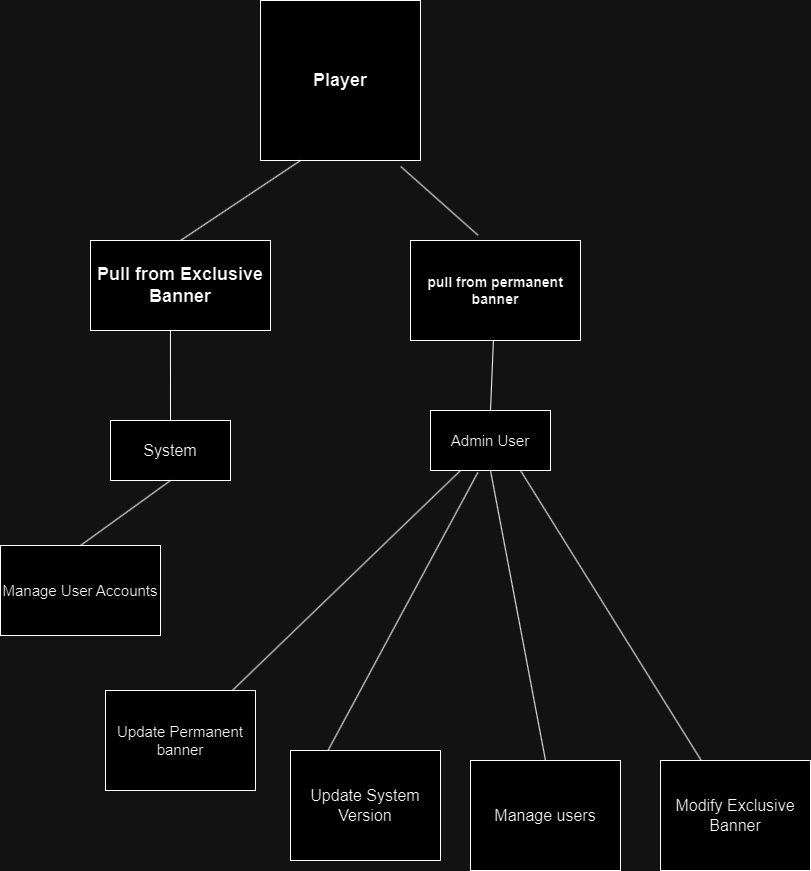

The diagram above was exported from draw.io. Its source (the exported page's mxGraphModel, read from the mxfile embedded in the PNG):
<mxGraphModel dx="858" dy="1364" grid="1" gridSize="10" guides="1" tooltips="1" connect="1" arrows="1" fold="1" page="1" pageScale="1" pageWidth="850" pageHeight="1100" math="0" shadow="0">
  <root>
    <mxCell id="0" />
    <mxCell id="1" parent="0" />
    <mxCell id="tb3RQ_n2EPzLdjIa7fFG-1" value="&lt;h2&gt;Player&lt;/h2&gt;" style="whiteSpace=wrap;html=1;aspect=fixed;" vertex="1" parent="1">
      <mxGeometry x="290" y="110" width="160" height="160" as="geometry" />
    </mxCell>
    <mxCell id="tb3RQ_n2EPzLdjIa7fFG-3" value="&lt;h2 style=&quot;border-color: var(--border-color);&quot;&gt;Pull from Exclusive Banner&lt;/h2&gt;" style="rounded=0;whiteSpace=wrap;html=1;" vertex="1" parent="1">
      <mxGeometry x="120" y="350" width="180" height="90" as="geometry" />
    </mxCell>
    <mxCell id="tb3RQ_n2EPzLdjIa7fFG-4" value="&lt;h3&gt;pull from permanent banner&lt;/h3&gt;" style="rounded=0;whiteSpace=wrap;html=1;" vertex="1" parent="1">
      <mxGeometry x="440" y="350" width="170" height="100" as="geometry" />
    </mxCell>
    <mxCell id="tb3RQ_n2EPzLdjIa7fFG-5" value="" style="endArrow=none;html=1;rounded=0;entryX=0.25;entryY=1;entryDx=0;entryDy=0;exitX=0.5;exitY=0;exitDx=0;exitDy=0;" edge="1" parent="1" source="tb3RQ_n2EPzLdjIa7fFG-3" target="tb3RQ_n2EPzLdjIa7fFG-1">
      <mxGeometry width="50" height="50" relative="1" as="geometry">
        <mxPoint x="380" y="470" as="sourcePoint" />
        <mxPoint x="430" y="420" as="targetPoint" />
      </mxGeometry>
    </mxCell>
    <mxCell id="tb3RQ_n2EPzLdjIa7fFG-6" value="" style="endArrow=none;html=1;rounded=0;entryX=0.877;entryY=1.038;entryDx=0;entryDy=0;entryPerimeter=0;exitX=0.397;exitY=-0.053;exitDx=0;exitDy=0;exitPerimeter=0;" edge="1" parent="1" source="tb3RQ_n2EPzLdjIa7fFG-4" target="tb3RQ_n2EPzLdjIa7fFG-1">
      <mxGeometry width="50" height="50" relative="1" as="geometry">
        <mxPoint x="380" y="470" as="sourcePoint" />
        <mxPoint x="430" y="420" as="targetPoint" />
      </mxGeometry>
    </mxCell>
    <mxCell id="tb3RQ_n2EPzLdjIa7fFG-7" value="System" style="rounded=0;whiteSpace=wrap;html=1;fontSize=16;" vertex="1" parent="1">
      <mxGeometry x="140" y="530" width="120" height="60" as="geometry" />
    </mxCell>
    <mxCell id="tb3RQ_n2EPzLdjIa7fFG-8" value="Admin User" style="rounded=0;whiteSpace=wrap;html=1;fontSize=15;" vertex="1" parent="1">
      <mxGeometry x="460" y="520" width="120" height="60" as="geometry" />
    </mxCell>
    <mxCell id="tb3RQ_n2EPzLdjIa7fFG-10" value="" style="endArrow=none;html=1;rounded=0;entryX=0.444;entryY=1;entryDx=0;entryDy=0;entryPerimeter=0;exitX=0.5;exitY=0;exitDx=0;exitDy=0;" edge="1" parent="1" source="tb3RQ_n2EPzLdjIa7fFG-7" target="tb3RQ_n2EPzLdjIa7fFG-3">
      <mxGeometry width="50" height="50" relative="1" as="geometry">
        <mxPoint x="260" y="520" as="sourcePoint" />
        <mxPoint x="310" y="470" as="targetPoint" />
      </mxGeometry>
    </mxCell>
    <mxCell id="tb3RQ_n2EPzLdjIa7fFG-11" value="" style="endArrow=none;html=1;rounded=0;exitX=0.5;exitY=0;exitDx=0;exitDy=0;" edge="1" parent="1" source="tb3RQ_n2EPzLdjIa7fFG-8" target="tb3RQ_n2EPzLdjIa7fFG-4">
      <mxGeometry width="50" height="50" relative="1" as="geometry">
        <mxPoint x="260" y="520" as="sourcePoint" />
        <mxPoint x="310" y="470" as="targetPoint" />
      </mxGeometry>
    </mxCell>
    <mxCell id="tb3RQ_n2EPzLdjIa7fFG-12" value="Manage User Accounts" style="rounded=0;whiteSpace=wrap;html=1;fontSize=15;" vertex="1" parent="1">
      <mxGeometry x="30" y="655" width="160" height="90" as="geometry" />
    </mxCell>
    <mxCell id="tb3RQ_n2EPzLdjIa7fFG-13" value="" style="endArrow=none;html=1;rounded=0;entryX=0.5;entryY=1;entryDx=0;entryDy=0;exitX=0.5;exitY=0;exitDx=0;exitDy=0;" edge="1" parent="1" source="tb3RQ_n2EPzLdjIa7fFG-12" target="tb3RQ_n2EPzLdjIa7fFG-7">
      <mxGeometry width="50" height="50" relative="1" as="geometry">
        <mxPoint x="200" y="640" as="sourcePoint" />
        <mxPoint x="310" y="540" as="targetPoint" />
      </mxGeometry>
    </mxCell>
    <mxCell id="tb3RQ_n2EPzLdjIa7fFG-15" value="Update Permanent banner" style="rounded=0;whiteSpace=wrap;html=1;fontSize=15;" vertex="1" parent="1">
      <mxGeometry x="135" y="800" width="150" height="100" as="geometry" />
    </mxCell>
    <mxCell id="tb3RQ_n2EPzLdjIa7fFG-16" value="Update System Version" style="rounded=0;whiteSpace=wrap;html=1;fontSize=16;" vertex="1" parent="1">
      <mxGeometry x="320" y="860" width="150" height="110" as="geometry" />
    </mxCell>
    <mxCell id="tb3RQ_n2EPzLdjIa7fFG-18" value="" style="endArrow=none;html=1;rounded=0;entryX=0.25;entryY=1;entryDx=0;entryDy=0;" edge="1" parent="1" source="tb3RQ_n2EPzLdjIa7fFG-15" target="tb3RQ_n2EPzLdjIa7fFG-8">
      <mxGeometry width="50" height="50" relative="1" as="geometry">
        <mxPoint x="400" y="600" as="sourcePoint" />
        <mxPoint x="450" y="550" as="targetPoint" />
      </mxGeometry>
    </mxCell>
    <mxCell id="tb3RQ_n2EPzLdjIa7fFG-19" value="" style="endArrow=none;html=1;rounded=0;entryX=0.395;entryY=1.031;entryDx=0;entryDy=0;exitX=0.25;exitY=0;exitDx=0;exitDy=0;entryPerimeter=0;" edge="1" parent="1" source="tb3RQ_n2EPzLdjIa7fFG-16" target="tb3RQ_n2EPzLdjIa7fFG-8">
      <mxGeometry width="50" height="50" relative="1" as="geometry">
        <mxPoint x="400" y="600" as="sourcePoint" />
        <mxPoint x="450" y="550" as="targetPoint" />
      </mxGeometry>
    </mxCell>
    <mxCell id="tb3RQ_n2EPzLdjIa7fFG-20" value="Manage users" style="rounded=0;whiteSpace=wrap;html=1;fontSize=16;" vertex="1" parent="1">
      <mxGeometry x="500" y="870" width="150" height="110" as="geometry" />
    </mxCell>
    <mxCell id="tb3RQ_n2EPzLdjIa7fFG-22" value="" style="endArrow=none;html=1;rounded=0;entryX=0.5;entryY=1;entryDx=0;entryDy=0;exitX=0.5;exitY=0;exitDx=0;exitDy=0;" edge="1" parent="1" source="tb3RQ_n2EPzLdjIa7fFG-20" target="tb3RQ_n2EPzLdjIa7fFG-8">
      <mxGeometry width="50" height="50" relative="1" as="geometry">
        <mxPoint x="460" y="580" as="sourcePoint" />
        <mxPoint x="510" y="530" as="targetPoint" />
      </mxGeometry>
    </mxCell>
    <mxCell id="tb3RQ_n2EPzLdjIa7fFG-23" value="Modify Exclusive Banner" style="rounded=0;whiteSpace=wrap;html=1;fontSize=16;" vertex="1" parent="1">
      <mxGeometry x="690" y="870" width="150" height="110" as="geometry" />
    </mxCell>
    <mxCell id="tb3RQ_n2EPzLdjIa7fFG-24" value="" style="endArrow=none;html=1;rounded=0;entryX=0.75;entryY=1;entryDx=0;entryDy=0;" edge="1" parent="1" source="tb3RQ_n2EPzLdjIa7fFG-23" target="tb3RQ_n2EPzLdjIa7fFG-8">
      <mxGeometry width="50" height="50" relative="1" as="geometry">
        <mxPoint x="490" y="580" as="sourcePoint" />
        <mxPoint x="540" y="530" as="targetPoint" />
      </mxGeometry>
    </mxCell>
  </root>
</mxGraphModel>